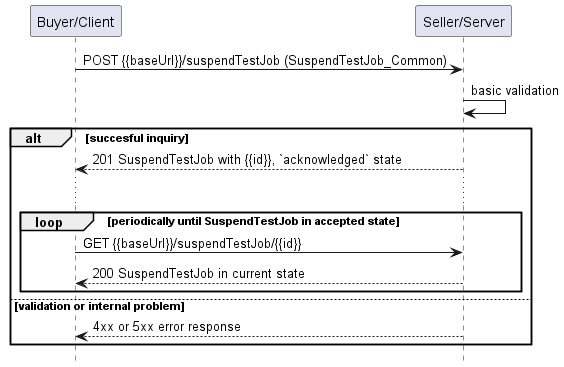

The diagram above was rendered by PlantUML. Its source (embedded in the PNG):
@startuml useCase16Polling
hide footbox

participant "Buyer/Client" as B
participant "Seller/Server" as S


B -> S : POST {{baseUrl}}/suspendTestJob (SuspendTestJob_Common)
S -> S : basic validation

alt succesful inquiry
  S --> B : 201 SuspendTestJob with {{id}}, `acknowledged` state
  
  ...

  loop periodically until SuspendTestJob in accepted state
      B -> S :   GET {{baseUrl}}/suspendTestJob/{{id}}
      return 200 SuspendTestJob in current state
  end

else validation or internal problem
  S --> B : 4xx or 5xx error response
end


@enduml